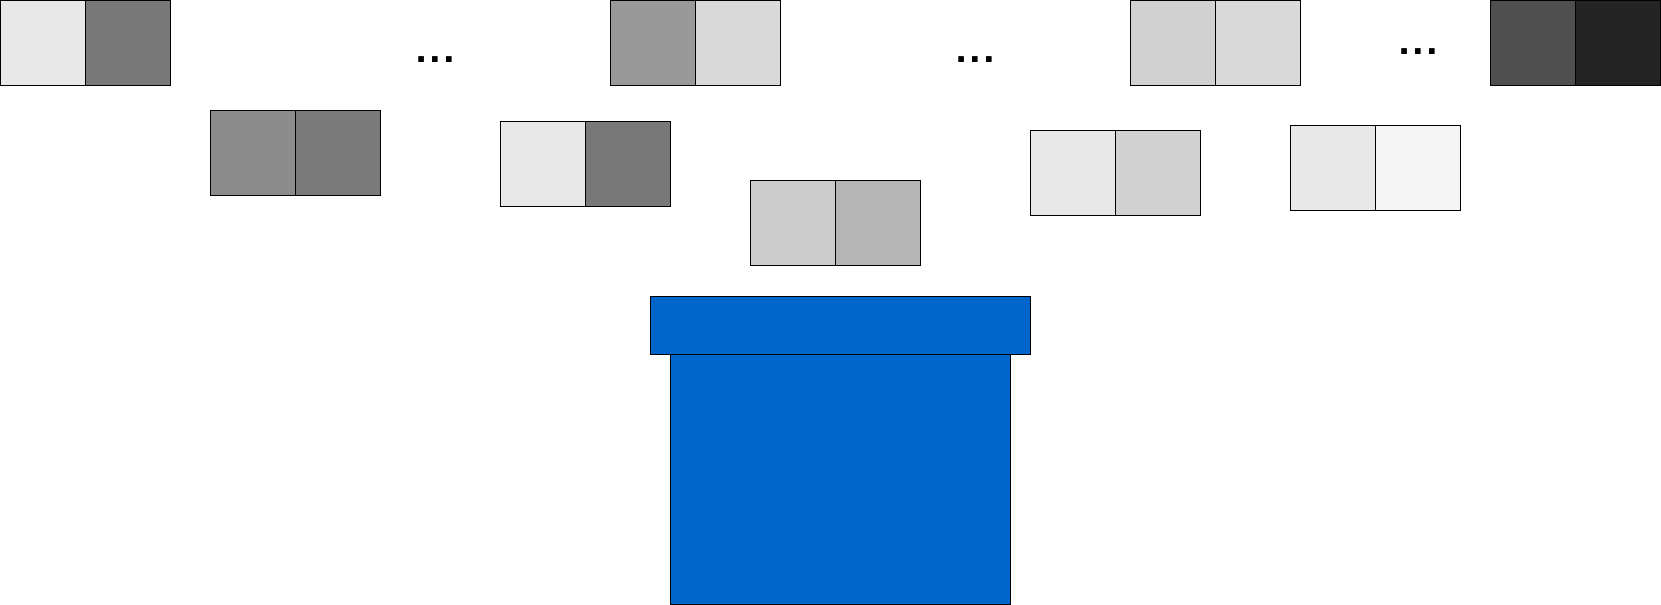

The diagram above was exported from draw.io. Its source (the exported page's mxGraphModel, read from the mxfile embedded in the PNG):
<mxGraphModel dx="3180" dy="1298" grid="1" gridSize="10" guides="1" tooltips="1" connect="1" arrows="1" fold="1" page="1" pageScale="1" pageWidth="850" pageHeight="1100" math="0" shadow="0">
  <root>
    <mxCell id="0" />
    <mxCell id="1" parent="0" />
    <mxCell id="2" value="" style="rounded=0;whiteSpace=wrap;html=1;fontFamily=Helvetica;fontSize=11;fontColor=default;labelBackgroundColor=default;fillColor=#0066CC;" vertex="1" parent="1">
      <mxGeometry x="2420" y="556" width="380" height="58" as="geometry" />
    </mxCell>
    <mxCell id="3" value="" style="rounded=0;whiteSpace=wrap;html=1;fontFamily=Helvetica;fontSize=11;fontColor=default;labelBackgroundColor=default;fillColor=#0066CC;" vertex="1" parent="1">
      <mxGeometry x="2440" y="614" width="340" height="250" as="geometry" />
    </mxCell>
    <mxCell id="4" value="" style="whiteSpace=wrap;html=1;aspect=fixed;fontFamily=Helvetica;fontSize=11;fontColor=default;labelBackgroundColor=default;fillColor=#E8E8E8;" vertex="1" parent="1">
      <mxGeometry x="1770" y="260" width="85" height="85" as="geometry" />
    </mxCell>
    <mxCell id="5" value="" style="whiteSpace=wrap;html=1;aspect=fixed;fontFamily=Helvetica;fontSize=11;fontColor=default;labelBackgroundColor=default;fillColor=#787878;" vertex="1" parent="1">
      <mxGeometry x="1855" y="260" width="85" height="85" as="geometry" />
    </mxCell>
    <mxCell id="6" value="" style="whiteSpace=wrap;html=1;aspect=fixed;fontFamily=Helvetica;fontSize=11;fontColor=default;labelBackgroundColor=default;fillColor=#CCCCCC;" vertex="1" parent="1">
      <mxGeometry x="2520" y="440" width="85" height="85" as="geometry" />
    </mxCell>
    <mxCell id="7" value="" style="whiteSpace=wrap;html=1;aspect=fixed;fontFamily=Helvetica;fontSize=11;fontColor=default;labelBackgroundColor=default;fillColor=#B5B5B5;" vertex="1" parent="1">
      <mxGeometry x="2605" y="440" width="85" height="85" as="geometry" />
    </mxCell>
    <mxCell id="8" value="" style="whiteSpace=wrap;html=1;aspect=fixed;fontFamily=Helvetica;fontSize=11;fontColor=default;labelBackgroundColor=default;fillColor=#8C8C8C;" vertex="1" parent="1">
      <mxGeometry x="1980" y="370" width="85" height="85" as="geometry" />
    </mxCell>
    <mxCell id="9" value="" style="whiteSpace=wrap;html=1;aspect=fixed;fontFamily=Helvetica;fontSize=11;fontColor=default;labelBackgroundColor=default;fillColor=#7A7A7A;" vertex="1" parent="1">
      <mxGeometry x="2065" y="370" width="85" height="85" as="geometry" />
    </mxCell>
    <mxCell id="10" value="" style="whiteSpace=wrap;html=1;aspect=fixed;fontFamily=Helvetica;fontSize=11;fontColor=default;labelBackgroundColor=default;fillColor=#E8E8E8;" vertex="1" parent="1">
      <mxGeometry x="2270" y="381" width="85" height="85" as="geometry" />
    </mxCell>
    <mxCell id="11" value="" style="whiteSpace=wrap;html=1;aspect=fixed;fontFamily=Helvetica;fontSize=11;fontColor=default;labelBackgroundColor=default;fillColor=#787878;" vertex="1" parent="1">
      <mxGeometry x="2355" y="381" width="85" height="85" as="geometry" />
    </mxCell>
    <mxCell id="12" value="" style="whiteSpace=wrap;html=1;aspect=fixed;fontFamily=Helvetica;fontSize=11;fontColor=default;labelBackgroundColor=default;fillColor=#999999;" vertex="1" parent="1">
      <mxGeometry x="2380" y="260" width="85" height="85" as="geometry" />
    </mxCell>
    <mxCell id="13" value="" style="whiteSpace=wrap;html=1;aspect=fixed;fontFamily=Helvetica;fontSize=11;fontColor=default;labelBackgroundColor=default;fillColor=#D9D9D9;" vertex="1" parent="1">
      <mxGeometry x="2465" y="260" width="85" height="85" as="geometry" />
    </mxCell>
    <mxCell id="14" value="" style="whiteSpace=wrap;html=1;aspect=fixed;fontFamily=Helvetica;fontSize=11;fontColor=default;labelBackgroundColor=default;fillColor=#E8E8E8;" vertex="1" parent="1">
      <mxGeometry x="2800" y="390" width="85" height="85" as="geometry" />
    </mxCell>
    <mxCell id="15" value="" style="whiteSpace=wrap;html=1;aspect=fixed;fontFamily=Helvetica;fontSize=11;fontColor=default;labelBackgroundColor=default;fillColor=#D1D1D1;" vertex="1" parent="1">
      <mxGeometry x="2885" y="390" width="85" height="85" as="geometry" />
    </mxCell>
    <mxCell id="16" value="" style="whiteSpace=wrap;html=1;aspect=fixed;fontFamily=Helvetica;fontSize=11;fontColor=default;labelBackgroundColor=default;fillColor=#4F4F4F;" vertex="1" parent="1">
      <mxGeometry x="3260" y="260" width="85" height="85" as="geometry" />
    </mxCell>
    <mxCell id="17" value="" style="whiteSpace=wrap;html=1;aspect=fixed;fontFamily=Helvetica;fontSize=11;fontColor=default;labelBackgroundColor=default;fillColor=#242424;" vertex="1" parent="1">
      <mxGeometry x="3345" y="260" width="85" height="85" as="geometry" />
    </mxCell>
    <mxCell id="18" value="" style="whiteSpace=wrap;html=1;aspect=fixed;fontFamily=Helvetica;fontSize=11;fontColor=default;labelBackgroundColor=default;fillColor=#E8E8E8;" vertex="1" parent="1">
      <mxGeometry x="3060" y="385" width="85" height="85" as="geometry" />
    </mxCell>
    <mxCell id="19" value="" style="whiteSpace=wrap;html=1;aspect=fixed;fontFamily=Helvetica;fontSize=11;fontColor=default;labelBackgroundColor=default;fillColor=#F5F5F5;" vertex="1" parent="1">
      <mxGeometry x="3145" y="385" width="85" height="85" as="geometry" />
    </mxCell>
    <mxCell id="20" value="" style="whiteSpace=wrap;html=1;aspect=fixed;fontFamily=Helvetica;fontSize=11;fontColor=default;labelBackgroundColor=default;fillColor=#D1D1D1;" vertex="1" parent="1">
      <mxGeometry x="2900" y="260" width="85" height="85" as="geometry" />
    </mxCell>
    <mxCell id="21" value="" style="whiteSpace=wrap;html=1;aspect=fixed;fontFamily=Helvetica;fontSize=11;fontColor=default;labelBackgroundColor=default;fillColor=#D9D9D9;" vertex="1" parent="1">
      <mxGeometry x="2985" y="260" width="85" height="85" as="geometry" />
    </mxCell>
    <mxCell id="22" value="&lt;font style=&quot;font-size: 50px;&quot;&gt;...&lt;/font&gt;" style="whiteSpace=wrap;html=1;aspect=fixed;fontFamily=Helvetica;fontSize=11;fontColor=default;labelBackgroundColor=default;fillColor=none;strokeColor=none;" vertex="1" parent="1">
      <mxGeometry x="2170" y="267.5" width="70" height="70" as="geometry" />
    </mxCell>
    <mxCell id="23" value="&lt;font style=&quot;font-size: 50px;&quot;&gt;...&lt;/font&gt;" style="whiteSpace=wrap;html=1;aspect=fixed;fontFamily=Helvetica;fontSize=11;fontColor=default;labelBackgroundColor=default;fillColor=none;strokeColor=none;" vertex="1" parent="1">
      <mxGeometry x="2710" y="267.5" width="70" height="70" as="geometry" />
    </mxCell>
    <mxCell id="24" value="&lt;font style=&quot;font-size: 50px;&quot;&gt;...&lt;/font&gt;" style="whiteSpace=wrap;html=1;aspect=fixed;fontFamily=Helvetica;fontSize=11;fontColor=default;labelBackgroundColor=default;fillColor=none;strokeColor=none;" vertex="1" parent="1">
      <mxGeometry x="3152.5" y="260" width="70" height="70" as="geometry" />
    </mxCell>
  </root>
</mxGraphModel>